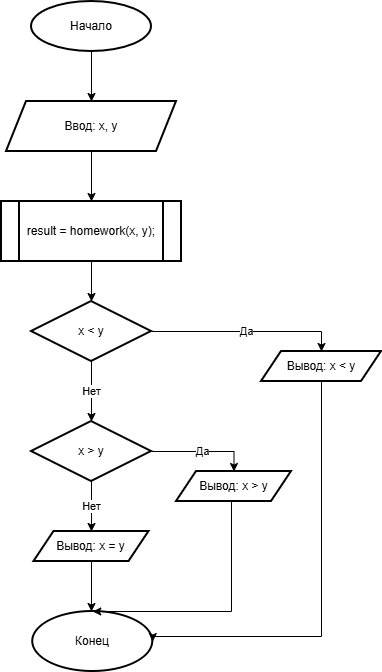

The diagram above was exported from draw.io. Its source (the exported page's mxGraphModel, read from the mxfile embedded in the PNG):
<mxGraphModel dx="1241" dy="645" grid="1" gridSize="10" guides="1" tooltips="1" connect="1" arrows="1" fold="1" page="1" pageScale="1" pageWidth="827" pageHeight="1169" math="0" shadow="0">
  <root>
    <mxCell id="0" />
    <mxCell id="1" parent="0" />
    <mxCell id="2" parent="1" style="ellipse;whiteSpace=wrap;html=1;arcSize=50;strokeWidth=2;" value="Начало" vertex="1">
      <mxGeometry height="50" width="120" x="330" y="40" as="geometry" />
    </mxCell>
    <mxCell id="e1" edge="1" parent="1" source="2" style="edgeStyle=orthogonalEdgeStyle;rounded=0;orthogonalLoop=1;jettySize=auto;html=1;" value="">
      <mxGeometry relative="1" as="geometry">
        <mxPoint x="390" y="140" as="targetPoint" />
      </mxGeometry>
    </mxCell>
    <mxCell id="4" parent="1" style="shape=parallelogram;perimeter=parallelogramPerimeter;whiteSpace=wrap;html=1;fixedSize=1;strokeWidth=2;" value="Ввод: x, y" vertex="1">
      <mxGeometry height="50" width="170" x="305" y="140" as="geometry" />
    </mxCell>
    <mxCell id="e3" edge="1" parent="1" source="4" style="edgeStyle=orthogonalEdgeStyle;rounded=0;orthogonalLoop=1;jettySize=auto;html=1;" value="">
      <mxGeometry relative="1" as="geometry">
        <mxPoint x="390" y="240" as="targetPoint" />
      </mxGeometry>
    </mxCell>
    <mxCell id="6" parent="1" style="shape=process;whiteSpace=wrap;html=1;backgroundOutline=1;strokeWidth=2;" value="result = homework(x, y);" vertex="1">
      <mxGeometry height="60" width="180" x="300" y="240" as="geometry" />
    </mxCell>
    <mxCell id="7" parent="1" style="rhombus;whiteSpace=wrap;html=1;strokeWidth=2;" value="x &lt; y" vertex="1">
      <mxGeometry height="60" width="120" x="330" y="340" as="geometry" />
    </mxCell>
    <mxCell id="e5" edge="1" parent="1" source="6" style="edgeStyle=orthogonalEdgeStyle;rounded=0;orthogonalLoop=1;jettySize=auto;html=1;" target="7" value="">
      <mxGeometry relative="1" as="geometry" />
    </mxCell>
    <mxCell id="8" parent="1" style="shape=parallelogram;perimeter=parallelogramPerimeter;whiteSpace=wrap;html=1;fixedSize=1;strokeWidth=2;" value="Вывод: x &lt; y" vertex="1">
      <mxGeometry height="30" width="120" x="560" y="390" as="geometry" />
    </mxCell>
    <mxCell id="e6" edge="1" parent="1" source="7" style="edgeStyle=orthogonalEdgeStyle;rounded=0;orthogonalLoop=1;jettySize=auto;html=1;entryX=0.5;entryY=0;entryDx=0;entryDy=0;" target="8" value="Да">
      <mxGeometry relative="1" as="geometry">
        <mxPoint x="490" y="580" as="sourcePoint" />
      </mxGeometry>
    </mxCell>
    <mxCell id="9" parent="1" style="rhombus;whiteSpace=wrap;html=1;strokeWidth=2;" value="x &gt; y" vertex="1">
      <mxGeometry height="60" width="120" x="330" y="460" as="geometry" />
    </mxCell>
    <mxCell id="e7" edge="1" parent="1" source="7" style="edgeStyle=orthogonalEdgeStyle;rounded=0;orthogonalLoop=1;jettySize=auto;html=1;entryX=0.5;entryY=0;entryDx=0;entryDy=0;" target="9" value="Нет">
      <mxGeometry relative="1" as="geometry" />
    </mxCell>
    <mxCell id="10" parent="1" style="shape=parallelogram;perimeter=parallelogramPerimeter;whiteSpace=wrap;html=1;fixedSize=1;strokeWidth=2;" value="Вывод: x &gt; y" vertex="1">
      <mxGeometry height="30" width="115" x="475" y="510" as="geometry" />
    </mxCell>
    <mxCell id="e8" edge="1" parent="1" source="9" style="edgeStyle=orthogonalEdgeStyle;rounded=0;orthogonalLoop=1;jettySize=auto;html=1;entryX=0.5;entryY=0;entryDx=0;entryDy=0;" target="10" value="Да">
      <mxGeometry relative="1" as="geometry" />
    </mxCell>
    <mxCell id="XYeWLIUR0YxqUaoTiuiR-15" edge="1" parent="1" source="11" style="edgeStyle=orthogonalEdgeStyle;rounded=0;orthogonalLoop=1;jettySize=auto;html=1;defaultLabelBackgroundColor=gap;" target="12" value="">
      <mxGeometry relative="1" as="geometry">
        <Array as="points">
          <mxPoint x="390" y="650" />
          <mxPoint x="390" y="650" />
        </Array>
      </mxGeometry>
    </mxCell>
    <mxCell id="11" parent="1" style="shape=parallelogram;perimeter=parallelogramPerimeter;whiteSpace=wrap;html=1;fixedSize=1;strokeWidth=2;" value="Вывод: x = y" vertex="1">
      <mxGeometry height="30" width="115" x="332.5" y="570" as="geometry" />
    </mxCell>
    <mxCell id="e9" edge="1" parent="1" source="9" style="edgeStyle=orthogonalEdgeStyle;rounded=0;orthogonalLoop=1;jettySize=auto;html=1;entryX=0.5;entryY=0;entryDx=0;entryDy=0;" target="11" value="Нет">
      <mxGeometry relative="1" as="geometry" />
    </mxCell>
    <mxCell id="12" parent="1" style="ellipse;whiteSpace=wrap;html=1;arcSize=50;strokeWidth=2;" value="Конец" vertex="1">
      <mxGeometry height="60" width="120" x="331.25" y="650" as="geometry" />
    </mxCell>
    <mxCell id="e10" edge="1" parent="1" source="8" style="edgeStyle=orthogonalEdgeStyle;rounded=0;orthogonalLoop=1;jettySize=auto;html=1;entryX=1;entryY=0.5;entryDx=0;entryDy=0;" target="12" value="">
      <mxGeometry relative="1" x="0.087" as="geometry">
        <Array as="points">
          <mxPoint x="620" y="675" />
        </Array>
      </mxGeometry>
    </mxCell>
    <mxCell id="e11" edge="1" parent="1" source="10" style="edgeStyle=orthogonalEdgeStyle;rounded=0;orthogonalLoop=1;jettySize=auto;html=1;entryX=0.5;entryY=0;entryDx=0;entryDy=0;" target="12" value="">
      <mxGeometry relative="1" x="-0.0011" as="geometry">
        <Array as="points">
          <mxPoint x="530" y="650" />
        </Array>
      </mxGeometry>
    </mxCell>
  </root>
</mxGraphModel>